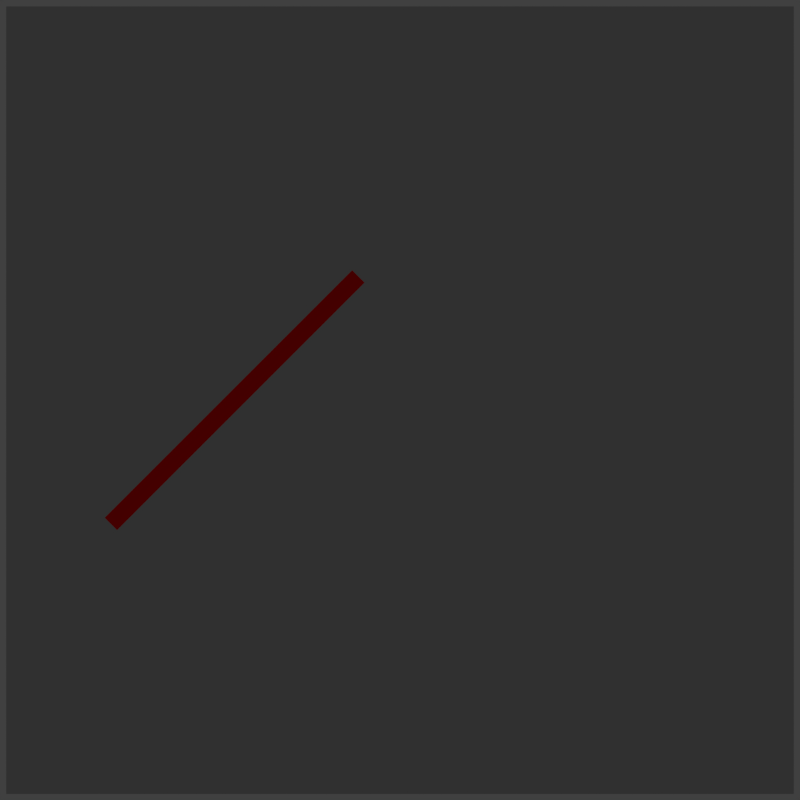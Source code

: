 # Source: bar_diag_2mps_hor.blend  (saved by Blender 2.76.0; exported with 4.5.12 LTS)
import bpy
from mathutils import Matrix  # noqa: F401  (used for matrix-valued properties, if any)

bpy.ops.wm.read_factory_settings(use_empty=True)
scene = bpy.context.scene
scene.name = 'Scene'

# ---- collections
col_collection_1 = bpy.data.collections.new('Collection 1'); scene.collection.children.link(col_collection_1)

# ---- materials (node trees are filled in below, after node groups)
mat_material = bpy.data.materials.new('Material')
mat_material.alpha_threshold = 0.0
mat_material.use_transparent_shadow = False
mat_material.diffuse_color = (0.5071, 0.5071, 0.5071, 1.0)
mat_material.roughness = 0.5
mat_material_002 = bpy.data.materials.new('Material.002')
mat_material_002.alpha_threshold = 0.0
mat_material_002.use_transparent_shadow = False
mat_material_002.diffuse_color = (1.0, 0.0, 0.0, 1.0)
mat_material_002.roughness = 0.5
mat_material_001 = bpy.data.materials.new('Material.001')
mat_material_001.alpha_threshold = 0.0
mat_material_001.use_transparent_shadow = False
mat_material_001.diffuse_color = (1.0, 0.0, 0.0, 1.0)
mat_material_001.roughness = 0.5

# ---- material node trees

# ---- world
world_world = bpy.data.worlds.new('World'); scene.world = world_world
world_world.color = (0.05088, 0.05088, 0.05088)
world_world.use_sun_shadow = False
world_world.sun_shadow_jitter_overblur = 0.0
world_world.cycles.sampling_method = 'MANUAL'
world_world.cycles.sample_map_resolution = 256

# ---- cameras
cam_camera_001 = bpy.data.cameras.new('Camera.001')
cam_camera_001.clip_end = 100.0
cam_camera_001.lens = 35.0
cam_camera_001.sensor_width = 32.0
cam_camera_001.sensor_height = 18.0
cam_camera_001.display_size = 2.0
cam_camera_001.dof.focus_distance = 0.0
cam_camera_001.dof.aperture_fstop = 128.0
cam_camera_001.dof.aperture_blades = 6

# ---- lights
light_hemi = bpy.data.lights.new('Hemi', 'SUN')
light_hemi.transmission_factor = 0.0
light_hemi.angle = 0.1993
light_hemi.energy = 1.0
light_hemi.shadow_buffer_clip_start = 0.5
light_hemi.shadow_soft_size = 0.1
light_hemi.shadow_cascade_max_distance = 1000.0
light_hemi.cycles.use_multiple_importance_sampling = False

# ---- meshes
me_plane = bpy.data.meshes.new('Plane')
me_plane.from_pydata([(-3.0, -3.0, 0.0), (3.0, -3.0, 0.0), (-3.0, 3.0, 0.0), (3.0, 3.0, 0.0)], [], [(0, 1, 3, 2)])
me_plane.materials.append(mat_material)
me_plane.use_remesh_preserve_volume = False
me_plane.use_remesh_preserve_attributes = False
me_plane.use_mirror_vertex_groups = False
me_plane.update()
me_plane_001 = bpy.data.meshes.new('Plane.001')
me_plane_001.from_pydata([(-0.2, -0.2, 0.0), (0.2, -0.2, 0.0), (-0.2, 0.2, 0.0), (0.2, 0.2, 0.0)], [], [(0, 1, 3, 2)])
me_plane_001.materials.append(mat_material_002)
me_plane_001.use_remesh_preserve_volume = False
me_plane_001.use_remesh_preserve_attributes = False
me_plane_001.use_mirror_vertex_groups = False
me_plane_001.update()

# ---- curves / text
cu_nurbspath_002 = bpy.data.curves.new('NurbsPath.002', 'CURVE')
cu_nurbspath_002.dimensions = '3D'
_sp = cu_nurbspath_002.splines.new('NURBS'); _sp.points.add(4)
_sp.points.foreach_set('co', [-2.0, 0.0, 0.0, 1.0, -1.0, 0.0, 0.0, 1.0, 0.0, 0.0, 0.0, 1.0, 1.0, 0.0, 0.0, 1.0, 2.0, 0.0, 0.0, 1.0])
_sp.order_u = 5
_sp.order_v = 0
_sp.use_endpoint_u = True
cu_nurbspath_002.path_duration = 2000
cu_nurbspath_002.use_path = True
cu_nurbspath_002.use_path_follow = True
cu_nurbspath_002.use_path_clamp = True
cu_nurbspath_002.bevel_resolution = 0
cu_nurbspath_002.eval_time = 651.0
cu_nurbspath_002.fill_mode = 'HALF'

# ---- objects
ob_hemi = bpy.data.objects.new('Hemi', light_hemi)
ob_plane = bpy.data.objects.new('Plane', me_plane)
ob_nurbspath = bpy.data.objects.new('NurbsPath', cu_nurbspath_002)
ob_plane_001 = bpy.data.objects.new('Plane.001', me_plane_001)
ob_mball = bpy.data.objects.new('Mball', None)
ob_camera = bpy.data.objects.new('Camera', cam_camera_001)

# ---- transforms, parenting, visibility, modifiers, constraints
ob_hemi.location = (0.0, 1.0, 2.0)
ob_hemi.lineart.crease_threshold = 0.0
ob_plane.location = (0.0, 8.0, 0.0)
ob_plane.rotation_euler = (1.571, 0.0, 0.0)
ob_plane.scale = (1.2, 1.2, 1.0)
ob_plane.color = (0.8073, 0.7844, 1.0, 1.0)
ob_plane.display_type = 'SOLID'
ob_plane.lineart.crease_threshold = 0.0
ob_nurbspath.location = (0.0, 2.0, 0.0)
ob_nurbspath.scale = (0.5, 0.5, 0.5)
ob_nurbspath.lineart.crease_threshold = 0.0
ob_plane_001.parent = ob_nurbspath
ob_plane_001.matrix_parent_inverse = Matrix(((-4.768e-07, -2.0, 0.0, 4.0), (2.0, -2.384e-07, 0.0, 1.942), (0.0, 0.0, 2.0, 0.0), (0.0, 0.0, 0.0, 1.0)))
ob_plane_001.location = (-1.0, 2.0, 0.0)
ob_plane_001.rotation_euler = (1.571, 0.7854, 0.0)
ob_plane_001.scale = (0.1, 2.0, 1.0)
ob_plane_001.lineart.crease_threshold = 0.0
ob_mball.location = (-1.0, 0.0, 0.0)
ob_mball.scale = (0.2, 0.2, 0.2)
ob_mball.empty_image_offset = (0.0, 0.0)
ob_mball.lineart.crease_threshold = 0.0
ob_camera.location = (0.0, 0.0, 0.0)
ob_camera.rotation_euler = (1.571, 0.0, 0.0)
ob_camera.lineart.crease_threshold = 0.0

# ---- collection membership
col_collection_1.objects.link(ob_hemi)
col_collection_1.objects.link(ob_plane)
col_collection_1.objects.link(ob_nurbspath)
col_collection_1.objects.link(ob_plane_001)
col_collection_1.objects.link(ob_mball)
col_collection_1.objects.link(ob_camera)

# ---- scene / render settings (as saved in the file)
scene.camera = ob_camera
scene.frame_start = 1; scene.frame_end = 2000; scene.frame_set(651)
scene.render.engine = 'BLENDER_EEVEE_NEXT'
scene.render.resolution_x = 128
scene.render.resolution_y = 128
scene.render.dither_intensity = 0.0
scene.cycles.use_denoising = False
scene.cycles.samples = 10
scene.cycles.sampling_pattern = 'TABULATED_SOBOL'
scene.cycles.light_sampling_threshold = 0.0
scene.cycles.use_adaptive_sampling = False
scene.cycles.use_light_tree = False
scene.cycles.blur_glossy = 0.0
scene.cycles.pixel_filter_type = 'GAUSSIAN'
scene.cycles.sample_clamp_indirect = 0.0
scene.view_settings.view_transform = 'Standard'
bpy.context.view_layer.update()
